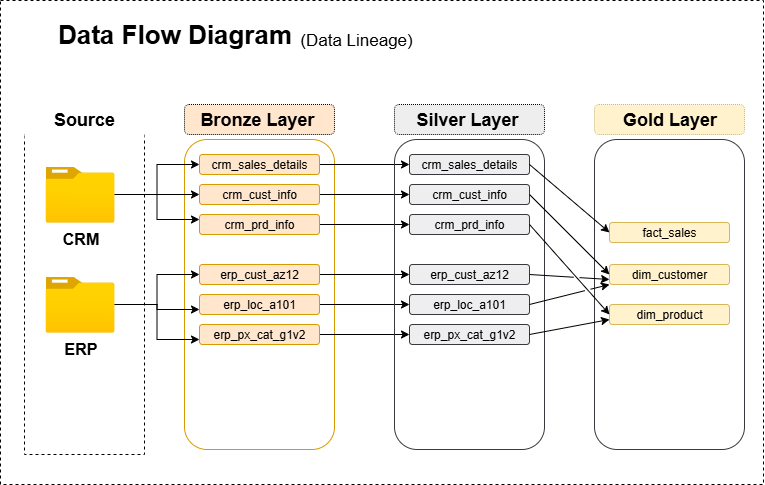

The diagram above was exported from draw.io. Its source (the exported page's mxGraphModel, read from the mxfile embedded in the PNG):
<mxGraphModel dx="1247" dy="748" grid="0" gridSize="10" guides="1" tooltips="1" connect="1" arrows="1" fold="1" page="1" pageScale="1" pageWidth="1100" pageHeight="850" math="0" shadow="0">
  <root>
    <mxCell id="0" />
    <mxCell id="1" parent="0" />
    <mxCell id="D-_WuRiKLoUo3LaSadai-2" value="" style="rounded=0;whiteSpace=wrap;html=1;fillColor=none;dashed=1;" parent="1" vertex="1">
      <mxGeometry x="190" y="210" width="120" height="320" as="geometry" />
    </mxCell>
    <mxCell id="D-_WuRiKLoUo3LaSadai-3" value="Source" style="rounded=0;whiteSpace=wrap;html=1;fontSize=18;strokeColor=none;fontStyle=1" parent="1" vertex="1">
      <mxGeometry x="190" y="175" width="120" height="40" as="geometry" />
    </mxCell>
    <mxCell id="D-_WuRiKLoUo3LaSadai-6" value="Bronze Layer&amp;nbsp;" style="rounded=1;html=1;fontSize=18;strokeColor=default;fillColor=#ffe6cc;fontStyle=1;dashed=1;dashPattern=1 1;" parent="1" vertex="1">
      <mxGeometry x="350" y="180" width="150" height="30" as="geometry" />
    </mxCell>
    <mxCell id="D-_WuRiKLoUo3LaSadai-7" value="" style="rounded=1;whiteSpace=wrap;html=1;fillColor=none;strokeColor=#d79b00;" parent="1" vertex="1">
      <mxGeometry x="350" y="215" width="150" height="310" as="geometry" />
    </mxCell>
    <mxCell id="bhdzOcEIt2JZbeJ4TuTL-24" style="edgeStyle=orthogonalEdgeStyle;rounded=0;orthogonalLoop=1;jettySize=auto;html=1;entryX=0;entryY=0.5;entryDx=0;entryDy=0;" parent="1" source="D-_WuRiKLoUo3LaSadai-8" target="bhdzOcEIt2JZbeJ4TuTL-3" edge="1">
      <mxGeometry relative="1" as="geometry" />
    </mxCell>
    <mxCell id="D-_WuRiKLoUo3LaSadai-8" value="crm_prd_info" style="rounded=1;whiteSpace=wrap;html=1;fillColor=#ffe6cc;strokeColor=#d79b00;" parent="1" vertex="1">
      <mxGeometry x="365" y="290" width="120" height="20" as="geometry" />
    </mxCell>
    <mxCell id="bhdzOcEIt2JZbeJ4TuTL-23" style="edgeStyle=orthogonalEdgeStyle;rounded=0;orthogonalLoop=1;jettySize=auto;html=1;entryX=0;entryY=0.5;entryDx=0;entryDy=0;" parent="1" source="D-_WuRiKLoUo3LaSadai-9" target="bhdzOcEIt2JZbeJ4TuTL-4" edge="1">
      <mxGeometry relative="1" as="geometry" />
    </mxCell>
    <mxCell id="D-_WuRiKLoUo3LaSadai-9" value="crm_cust_info" style="rounded=1;whiteSpace=wrap;html=1;fillColor=#ffe6cc;strokeColor=#d79b00;" parent="1" vertex="1">
      <mxGeometry x="365" y="260" width="120" height="20" as="geometry" />
    </mxCell>
    <mxCell id="bhdzOcEIt2JZbeJ4TuTL-22" style="edgeStyle=orthogonalEdgeStyle;rounded=0;orthogonalLoop=1;jettySize=auto;html=1;entryX=0;entryY=0.5;entryDx=0;entryDy=0;" parent="1" source="D-_WuRiKLoUo3LaSadai-10" target="bhdzOcEIt2JZbeJ4TuTL-5" edge="1">
      <mxGeometry relative="1" as="geometry" />
    </mxCell>
    <mxCell id="D-_WuRiKLoUo3LaSadai-10" value="crm_sales_details" style="rounded=1;whiteSpace=wrap;html=1;fillColor=#ffe6cc;strokeColor=#d79b00;" parent="1" vertex="1">
      <mxGeometry x="365" y="230" width="120" height="20" as="geometry" />
    </mxCell>
    <mxCell id="bhdzOcEIt2JZbeJ4TuTL-27" style="edgeStyle=orthogonalEdgeStyle;rounded=0;orthogonalLoop=1;jettySize=auto;html=1;entryX=0;entryY=0.5;entryDx=0;entryDy=0;" parent="1" source="D-_WuRiKLoUo3LaSadai-11" target="bhdzOcEIt2JZbeJ4TuTL-6" edge="1">
      <mxGeometry relative="1" as="geometry" />
    </mxCell>
    <mxCell id="D-_WuRiKLoUo3LaSadai-11" value="erp_px_cat_g1v2" style="rounded=1;whiteSpace=wrap;html=1;fillColor=#ffe6cc;strokeColor=#d79b00;" parent="1" vertex="1">
      <mxGeometry x="365" y="400" width="120" height="20" as="geometry" />
    </mxCell>
    <mxCell id="bhdzOcEIt2JZbeJ4TuTL-26" style="edgeStyle=orthogonalEdgeStyle;rounded=0;orthogonalLoop=1;jettySize=auto;html=1;entryX=0;entryY=0.5;entryDx=0;entryDy=0;" parent="1" source="D-_WuRiKLoUo3LaSadai-12" target="bhdzOcEIt2JZbeJ4TuTL-7" edge="1">
      <mxGeometry relative="1" as="geometry" />
    </mxCell>
    <mxCell id="D-_WuRiKLoUo3LaSadai-12" value="erp_loc_a101" style="rounded=1;whiteSpace=wrap;html=1;fillColor=#ffe6cc;strokeColor=#d79b00;" parent="1" vertex="1">
      <mxGeometry x="365" y="370" width="120" height="20" as="geometry" />
    </mxCell>
    <mxCell id="bhdzOcEIt2JZbeJ4TuTL-25" style="edgeStyle=orthogonalEdgeStyle;rounded=0;orthogonalLoop=1;jettySize=auto;html=1;entryX=0;entryY=0.5;entryDx=0;entryDy=0;" parent="1" source="D-_WuRiKLoUo3LaSadai-13" target="bhdzOcEIt2JZbeJ4TuTL-8" edge="1">
      <mxGeometry relative="1" as="geometry" />
    </mxCell>
    <mxCell id="D-_WuRiKLoUo3LaSadai-13" value="erp_cust_az12" style="rounded=1;whiteSpace=wrap;html=1;fillColor=#ffe6cc;strokeColor=#d79b00;" parent="1" vertex="1">
      <mxGeometry x="365" y="340" width="120" height="20" as="geometry" />
    </mxCell>
    <mxCell id="UKdXLR2NwmqnfnuCL2-Q-4" value="" style="edgeStyle=orthogonalEdgeStyle;rounded=0;orthogonalLoop=1;jettySize=auto;html=1;" parent="1" source="UKdXLR2NwmqnfnuCL2-Q-1" target="D-_WuRiKLoUo3LaSadai-10" edge="1">
      <mxGeometry relative="1" as="geometry" />
    </mxCell>
    <mxCell id="UKdXLR2NwmqnfnuCL2-Q-5" style="edgeStyle=orthogonalEdgeStyle;rounded=0;orthogonalLoop=1;jettySize=auto;html=1;entryX=0;entryY=0.5;entryDx=0;entryDy=0;" parent="1" source="UKdXLR2NwmqnfnuCL2-Q-1" target="D-_WuRiKLoUo3LaSadai-9" edge="1">
      <mxGeometry relative="1" as="geometry" />
    </mxCell>
    <mxCell id="UKdXLR2NwmqnfnuCL2-Q-6" style="edgeStyle=orthogonalEdgeStyle;rounded=0;orthogonalLoop=1;jettySize=auto;html=1;entryX=0;entryY=0.25;entryDx=0;entryDy=0;" parent="1" source="UKdXLR2NwmqnfnuCL2-Q-1" target="D-_WuRiKLoUo3LaSadai-8" edge="1">
      <mxGeometry relative="1" as="geometry" />
    </mxCell>
    <mxCell id="UKdXLR2NwmqnfnuCL2-Q-1" value="CRM" style="image;aspect=fixed;html=1;points=[];align=center;fontSize=16;image=img/lib/azure2/general/Folder_Blank.svg;fontStyle=1" parent="1" vertex="1">
      <mxGeometry x="211" y="242" width="69" height="56.00000000000001" as="geometry" />
    </mxCell>
    <mxCell id="UKdXLR2NwmqnfnuCL2-Q-7" value="" style="edgeStyle=orthogonalEdgeStyle;rounded=0;orthogonalLoop=1;jettySize=auto;html=1;" parent="1" source="UKdXLR2NwmqnfnuCL2-Q-2" target="D-_WuRiKLoUo3LaSadai-13" edge="1">
      <mxGeometry relative="1" as="geometry" />
    </mxCell>
    <mxCell id="UKdXLR2NwmqnfnuCL2-Q-8" style="edgeStyle=orthogonalEdgeStyle;rounded=0;orthogonalLoop=1;jettySize=auto;html=1;entryX=0;entryY=0.75;entryDx=0;entryDy=0;" parent="1" source="UKdXLR2NwmqnfnuCL2-Q-2" target="D-_WuRiKLoUo3LaSadai-12" edge="1">
      <mxGeometry relative="1" as="geometry" />
    </mxCell>
    <mxCell id="UKdXLR2NwmqnfnuCL2-Q-11" style="edgeStyle=orthogonalEdgeStyle;rounded=0;orthogonalLoop=1;jettySize=auto;html=1;entryX=0;entryY=0.75;entryDx=0;entryDy=0;" parent="1" source="UKdXLR2NwmqnfnuCL2-Q-2" target="D-_WuRiKLoUo3LaSadai-11" edge="1">
      <mxGeometry relative="1" as="geometry" />
    </mxCell>
    <mxCell id="UKdXLR2NwmqnfnuCL2-Q-2" value="ERP" style="image;aspect=fixed;html=1;points=[];align=center;fontSize=16;image=img/lib/azure2/general/Folder_Blank.svg;fontStyle=1" parent="1" vertex="1">
      <mxGeometry x="211" y="352" width="69" height="56.00000000000001" as="geometry" />
    </mxCell>
    <mxCell id="bhdzOcEIt2JZbeJ4TuTL-1" value="Silver Layer&amp;nbsp;" style="rounded=1;html=1;fontSize=18;strokeColor=default;fillColor=#eeeeee;fontStyle=1;dashed=1;dashPattern=1 1;" parent="1" vertex="1">
      <mxGeometry x="560" y="180" width="150" height="30" as="geometry" />
    </mxCell>
    <mxCell id="bhdzOcEIt2JZbeJ4TuTL-2" value="" style="rounded=1;whiteSpace=wrap;html=1;fillColor=none;strokeColor=#36393d;" parent="1" vertex="1">
      <mxGeometry x="560" y="215" width="150" height="310" as="geometry" />
    </mxCell>
    <mxCell id="bhdzOcEIt2JZbeJ4TuTL-3" value="crm_prd_info" style="rounded=1;whiteSpace=wrap;html=1;fillColor=#eeeeee;strokeColor=#36393d;" parent="1" vertex="1">
      <mxGeometry x="575" y="290" width="120" height="20" as="geometry" />
    </mxCell>
    <mxCell id="bhdzOcEIt2JZbeJ4TuTL-4" value="crm_cust_info" style="rounded=1;whiteSpace=wrap;html=1;fillColor=#eeeeee;strokeColor=#36393d;" parent="1" vertex="1">
      <mxGeometry x="575" y="260" width="120" height="20" as="geometry" />
    </mxCell>
    <mxCell id="bhdzOcEIt2JZbeJ4TuTL-5" value="crm_sales_details" style="rounded=1;whiteSpace=wrap;html=1;fillColor=#eeeeee;strokeColor=#36393d;" parent="1" vertex="1">
      <mxGeometry x="575" y="230" width="120" height="20" as="geometry" />
    </mxCell>
    <mxCell id="bhdzOcEIt2JZbeJ4TuTL-6" value="erp_px_cat_g1v2" style="rounded=1;whiteSpace=wrap;html=1;fillColor=#eeeeee;strokeColor=#36393d;" parent="1" vertex="1">
      <mxGeometry x="575" y="400" width="120" height="20" as="geometry" />
    </mxCell>
    <mxCell id="bhdzOcEIt2JZbeJ4TuTL-7" value="erp_loc_a101" style="rounded=1;whiteSpace=wrap;html=1;fillColor=#eeeeee;strokeColor=#36393d;" parent="1" vertex="1">
      <mxGeometry x="575" y="370" width="120" height="20" as="geometry" />
    </mxCell>
    <mxCell id="bhdzOcEIt2JZbeJ4TuTL-8" value="erp_cust_az12" style="rounded=1;whiteSpace=wrap;html=1;fillColor=#eeeeee;strokeColor=#36393d;" parent="1" vertex="1">
      <mxGeometry x="575" y="340" width="120" height="20" as="geometry" />
    </mxCell>
    <mxCell id="aOMp7YOkUeNSIwFa8mRh-1" value="Gold Layer" style="rounded=1;html=1;fontSize=18;strokeColor=#d6b656;fillColor=#fff2cc;fontStyle=1;dashed=1;dashPattern=1 1;" parent="1" vertex="1">
      <mxGeometry x="760" y="180" width="150" height="30" as="geometry" />
    </mxCell>
    <mxCell id="aOMp7YOkUeNSIwFa8mRh-2" value="" style="rounded=1;whiteSpace=wrap;html=1;fillColor=none;strokeColor=#36393d;" parent="1" vertex="1">
      <mxGeometry x="760" y="215" width="150" height="310" as="geometry" />
    </mxCell>
    <mxCell id="aOMp7YOkUeNSIwFa8mRh-3" value="dim_product" style="rounded=1;whiteSpace=wrap;html=1;fillColor=#fff2cc;strokeColor=#d6b656;" parent="1" vertex="1">
      <mxGeometry x="775" y="380" width="120" height="20" as="geometry" />
    </mxCell>
    <mxCell id="aOMp7YOkUeNSIwFa8mRh-17" style="edgeStyle=orthogonalEdgeStyle;rounded=0;orthogonalLoop=1;jettySize=auto;html=1;exitX=0;exitY=0.5;exitDx=0;exitDy=0;jumpStyle=gap;" parent="1" source="aOMp7YOkUeNSIwFa8mRh-4" edge="1">
      <mxGeometry relative="1" as="geometry">
        <mxPoint x="775" y="350" as="targetPoint" />
      </mxGeometry>
    </mxCell>
    <mxCell id="aOMp7YOkUeNSIwFa8mRh-4" value="dim_customer" style="rounded=1;whiteSpace=wrap;html=1;fillColor=#fff2cc;strokeColor=#d6b656;" parent="1" vertex="1">
      <mxGeometry x="775" y="340" width="120" height="20" as="geometry" />
    </mxCell>
    <mxCell id="aOMp7YOkUeNSIwFa8mRh-5" value="fact_sales" style="rounded=1;whiteSpace=wrap;html=1;fillColor=#fff2cc;strokeColor=#d6b656;" parent="1" vertex="1">
      <mxGeometry x="775" y="298" width="120" height="20" as="geometry" />
    </mxCell>
    <mxCell id="aOMp7YOkUeNSIwFa8mRh-12" value="" style="endArrow=classic;html=1;rounded=0;exitX=1;exitY=0.5;exitDx=0;exitDy=0;entryX=0;entryY=0.5;entryDx=0;entryDy=0;jumpStyle=gap;" parent="1" source="bhdzOcEIt2JZbeJ4TuTL-5" target="aOMp7YOkUeNSIwFa8mRh-5" edge="1">
      <mxGeometry width="50" height="50" relative="1" as="geometry">
        <mxPoint x="680" y="400" as="sourcePoint" />
        <mxPoint x="770" y="280" as="targetPoint" />
        <Array as="points" />
      </mxGeometry>
    </mxCell>
    <mxCell id="aOMp7YOkUeNSIwFa8mRh-14" value="" style="endArrow=classic;html=1;rounded=0;exitX=1;exitY=0.5;exitDx=0;exitDy=0;entryX=0;entryY=0.5;entryDx=0;entryDy=0;jumpStyle=gap;" parent="1" source="bhdzOcEIt2JZbeJ4TuTL-4" target="aOMp7YOkUeNSIwFa8mRh-4" edge="1">
      <mxGeometry width="50" height="50" relative="1" as="geometry">
        <mxPoint x="705" y="250" as="sourcePoint" />
        <mxPoint x="780" y="290" as="targetPoint" />
        <Array as="points" />
      </mxGeometry>
    </mxCell>
    <mxCell id="aOMp7YOkUeNSIwFa8mRh-15" value="" style="endArrow=classic;html=1;rounded=0;exitX=1;exitY=0.5;exitDx=0;exitDy=0;entryX=0;entryY=0.5;entryDx=0;entryDy=0;jumpStyle=gap;" parent="1" source="bhdzOcEIt2JZbeJ4TuTL-3" target="aOMp7YOkUeNSIwFa8mRh-3" edge="1">
      <mxGeometry width="50" height="50" relative="1" as="geometry">
        <mxPoint x="705" y="280" as="sourcePoint" />
        <mxPoint x="785" y="360" as="targetPoint" />
        <Array as="points" />
      </mxGeometry>
    </mxCell>
    <mxCell id="aOMp7YOkUeNSIwFa8mRh-16" value="" style="endArrow=classic;html=1;rounded=0;exitX=1;exitY=0.5;exitDx=0;exitDy=0;entryX=0;entryY=0.75;entryDx=0;entryDy=0;jumpStyle=gap;" parent="1" source="bhdzOcEIt2JZbeJ4TuTL-8" target="aOMp7YOkUeNSIwFa8mRh-4" edge="1">
      <mxGeometry width="50" height="50" relative="1" as="geometry">
        <mxPoint x="705" y="310" as="sourcePoint" />
        <mxPoint x="770" y="350" as="targetPoint" />
        <Array as="points" />
      </mxGeometry>
    </mxCell>
    <mxCell id="aOMp7YOkUeNSIwFa8mRh-18" value="" style="endArrow=classic;html=1;rounded=0;exitX=1;exitY=0.5;exitDx=0;exitDy=0;entryX=0;entryY=1;entryDx=0;entryDy=0;jumpStyle=gap;" parent="1" source="bhdzOcEIt2JZbeJ4TuTL-7" target="aOMp7YOkUeNSIwFa8mRh-4" edge="1">
      <mxGeometry width="50" height="50" relative="1" as="geometry">
        <mxPoint x="705" y="360" as="sourcePoint" />
        <mxPoint x="785" y="365" as="targetPoint" />
        <Array as="points" />
      </mxGeometry>
    </mxCell>
    <mxCell id="U-2gtrN5CMny1NB69Lp8-2" value="(Data Lineage)" style="rounded=0;whiteSpace=wrap;html=1;strokeColor=none;fontSize=17;" parent="1" vertex="1">
      <mxGeometry x="462" y="86" width="120" height="60" as="geometry" />
    </mxCell>
    <mxCell id="aOMp7YOkUeNSIwFa8mRh-19" value="" style="endArrow=classic;html=1;rounded=0;exitX=1;exitY=0.5;exitDx=0;exitDy=0;entryX=0;entryY=0.75;entryDx=0;entryDy=0;jumpStyle=gap;" parent="1" source="bhdzOcEIt2JZbeJ4TuTL-6" target="aOMp7YOkUeNSIwFa8mRh-3" edge="1">
      <mxGeometry width="50" height="50" relative="1" as="geometry">
        <mxPoint x="705" y="390" as="sourcePoint" />
        <mxPoint x="785" y="370" as="targetPoint" />
        <Array as="points" />
      </mxGeometry>
    </mxCell>
    <mxCell id="D-_WuRiKLoUo3LaSadai-1" value="Data Flow Diagram" style="rounded=0;html=1;fontSize=26;fontStyle=1;strokeColor=none;" parent="1" vertex="1">
      <mxGeometry x="280" y="80" width="120" height="60" as="geometry" />
    </mxCell>
    <mxCell id="1wOBp6HflHsl2Ef9KnFZ-1" value="" style="rounded=0;whiteSpace=wrap;html=1;fillColor=none;dashed=1;" vertex="1" parent="1">
      <mxGeometry x="166" y="76" width="763" height="484" as="geometry" />
    </mxCell>
  </root>
</mxGraphModel>